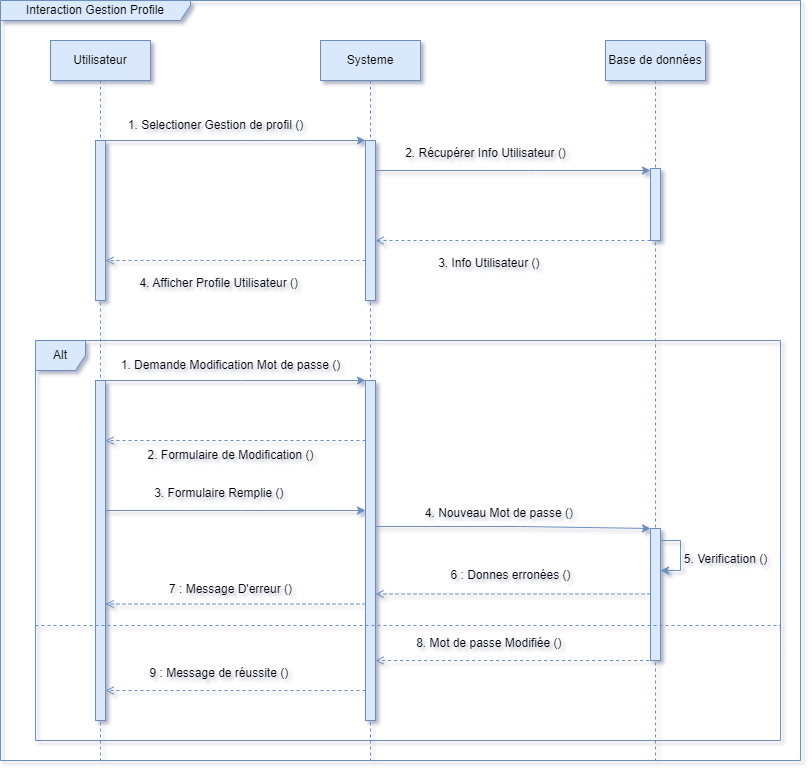

The diagram above was exported from draw.io. Its source (the exported page's mxGraphModel, read from the mxfile embedded in the PNG):
<mxGraphModel dx="1050" dy="579" grid="1" gridSize="10" guides="1" tooltips="1" connect="1" arrows="1" fold="1" page="1" pageScale="1" pageWidth="3300" pageHeight="4681" math="0" shadow="0">
  <root>
    <mxCell id="0" />
    <mxCell id="1" parent="0" />
    <mxCell id="jqSrXmjjVzCdSRK1WYDY-1" value="Interaction Gestion Profile" style="shape=umlFrame;whiteSpace=wrap;html=1;pointerEvents=0;recursiveResize=0;container=1;collapsible=0;width=190;height=20;fillColor=#dae8fc;strokeColor=#6c8ebf;" vertex="1" parent="1">
      <mxGeometry x="80" width="800" height="760" as="geometry" />
    </mxCell>
    <mxCell id="jqSrXmjjVzCdSRK1WYDY-35" value="1. Selectioner Gestion de profil ()" style="text;html=1;align=center;verticalAlign=middle;resizable=0;points=[];autosize=1;strokeColor=none;fillColor=none;" vertex="1" parent="jqSrXmjjVzCdSRK1WYDY-1">
      <mxGeometry x="115" y="110" width="200" height="30" as="geometry" />
    </mxCell>
    <mxCell id="jqSrXmjjVzCdSRK1WYDY-40" value="3. Info Utilisateur ()&amp;nbsp;" style="text;html=1;align=center;verticalAlign=middle;resizable=0;points=[];autosize=1;strokeColor=none;fillColor=none;" vertex="1" parent="jqSrXmjjVzCdSRK1WYDY-1">
      <mxGeometry x="425" y="248" width="130" height="30" as="geometry" />
    </mxCell>
    <mxCell id="jqSrXmjjVzCdSRK1WYDY-43" value="4. Afficher Profile Utilisateur ()&amp;nbsp;" style="text;html=1;align=center;verticalAlign=middle;resizable=0;points=[];autosize=1;strokeColor=none;fillColor=none;" vertex="1" parent="jqSrXmjjVzCdSRK1WYDY-1">
      <mxGeometry x="125" y="268" width="190" height="30" as="geometry" />
    </mxCell>
    <mxCell id="jqSrXmjjVzCdSRK1WYDY-2" value="Utilisateur" style="shape=umlLifeline;perimeter=lifelinePerimeter;whiteSpace=wrap;html=1;container=0;dropTarget=0;collapsible=0;recursiveResize=0;outlineConnect=0;portConstraint=eastwest;newEdgeStyle={&quot;edgeStyle&quot;:&quot;elbowEdgeStyle&quot;,&quot;elbow&quot;:&quot;vertical&quot;,&quot;curved&quot;:0,&quot;rounded&quot;:0};fillColor=#dae8fc;strokeColor=#6c8ebf;" vertex="1" parent="jqSrXmjjVzCdSRK1WYDY-1">
      <mxGeometry x="50" y="40" width="100" height="720" as="geometry" />
    </mxCell>
    <mxCell id="jqSrXmjjVzCdSRK1WYDY-3" value="" style="html=1;points=[];perimeter=orthogonalPerimeter;outlineConnect=0;targetShapes=umlLifeline;portConstraint=eastwest;newEdgeStyle={&quot;edgeStyle&quot;:&quot;elbowEdgeStyle&quot;,&quot;elbow&quot;:&quot;vertical&quot;,&quot;curved&quot;:0,&quot;rounded&quot;:0};fillColor=#dae8fc;strokeColor=#6c8ebf;" vertex="1" parent="jqSrXmjjVzCdSRK1WYDY-2">
      <mxGeometry x="45" y="100" width="10" height="160" as="geometry" />
    </mxCell>
    <mxCell id="jqSrXmjjVzCdSRK1WYDY-4" value="Systeme" style="shape=umlLifeline;perimeter=lifelinePerimeter;whiteSpace=wrap;html=1;container=0;dropTarget=0;collapsible=0;recursiveResize=0;outlineConnect=0;portConstraint=eastwest;newEdgeStyle={&quot;edgeStyle&quot;:&quot;elbowEdgeStyle&quot;,&quot;elbow&quot;:&quot;vertical&quot;,&quot;curved&quot;:0,&quot;rounded&quot;:0};fillColor=#dae8fc;strokeColor=#6c8ebf;" vertex="1" parent="jqSrXmjjVzCdSRK1WYDY-1">
      <mxGeometry x="320" y="40" width="100" height="720" as="geometry" />
    </mxCell>
    <mxCell id="jqSrXmjjVzCdSRK1WYDY-6" value="" style="html=1;points=[];perimeter=orthogonalPerimeter;outlineConnect=0;targetShapes=umlLifeline;portConstraint=eastwest;newEdgeStyle={&quot;edgeStyle&quot;:&quot;elbowEdgeStyle&quot;,&quot;elbow&quot;:&quot;vertical&quot;,&quot;curved&quot;:0,&quot;rounded&quot;:0};fillColor=#dae8fc;strokeColor=#6c8ebf;" vertex="1" parent="jqSrXmjjVzCdSRK1WYDY-4">
      <mxGeometry x="45" y="100" width="10" height="160" as="geometry" />
    </mxCell>
    <mxCell id="jqSrXmjjVzCdSRK1WYDY-7" value="Base de données" style="shape=umlLifeline;perimeter=lifelinePerimeter;whiteSpace=wrap;html=1;container=0;dropTarget=0;collapsible=0;recursiveResize=0;outlineConnect=0;portConstraint=eastwest;newEdgeStyle={&quot;edgeStyle&quot;:&quot;elbowEdgeStyle&quot;,&quot;elbow&quot;:&quot;vertical&quot;,&quot;curved&quot;:0,&quot;rounded&quot;:0};fillColor=#dae8fc;strokeColor=#6c8ebf;" vertex="1" parent="jqSrXmjjVzCdSRK1WYDY-1">
      <mxGeometry x="605" y="40" width="100" height="720" as="geometry" />
    </mxCell>
    <mxCell id="jqSrXmjjVzCdSRK1WYDY-33" value="" style="html=1;points=[];perimeter=orthogonalPerimeter;outlineConnect=0;targetShapes=umlLifeline;portConstraint=eastwest;newEdgeStyle={&quot;edgeStyle&quot;:&quot;elbowEdgeStyle&quot;,&quot;elbow&quot;:&quot;vertical&quot;,&quot;curved&quot;:0,&quot;rounded&quot;:0};fillColor=#dae8fc;strokeColor=#6c8ebf;" vertex="1" parent="jqSrXmjjVzCdSRK1WYDY-7">
      <mxGeometry x="45" y="128" width="10" height="72" as="geometry" />
    </mxCell>
    <mxCell id="jqSrXmjjVzCdSRK1WYDY-34" value="" style="edgeStyle=none;orthogonalLoop=1;jettySize=auto;html=1;rounded=0;fillColor=#dae8fc;strokeColor=#6c8ebf;" edge="1" parent="jqSrXmjjVzCdSRK1WYDY-1" source="jqSrXmjjVzCdSRK1WYDY-3" target="jqSrXmjjVzCdSRK1WYDY-6">
      <mxGeometry width="100" relative="1" as="geometry">
        <mxPoint x="205" y="140" as="sourcePoint" />
        <mxPoint x="305" y="140" as="targetPoint" />
        <Array as="points">
          <mxPoint x="245" y="140" />
        </Array>
      </mxGeometry>
    </mxCell>
    <mxCell id="jqSrXmjjVzCdSRK1WYDY-37" value="" style="edgeStyle=none;orthogonalLoop=1;jettySize=auto;html=1;rounded=0;fillColor=#dae8fc;strokeColor=#6c8ebf;" edge="1" parent="jqSrXmjjVzCdSRK1WYDY-1" source="jqSrXmjjVzCdSRK1WYDY-6" target="jqSrXmjjVzCdSRK1WYDY-33">
      <mxGeometry width="100" relative="1" as="geometry">
        <mxPoint x="395" y="180" as="sourcePoint" />
        <mxPoint x="495" y="180" as="targetPoint" />
        <Array as="points">
          <mxPoint x="535" y="170" />
        </Array>
      </mxGeometry>
    </mxCell>
    <mxCell id="jqSrXmjjVzCdSRK1WYDY-38" value="2. Récupérer Info Utilisateur ()" style="text;html=1;align=center;verticalAlign=middle;resizable=0;points=[];autosize=1;strokeColor=none;fillColor=none;" vertex="1" parent="jqSrXmjjVzCdSRK1WYDY-1">
      <mxGeometry x="395" y="138" width="180" height="30" as="geometry" />
    </mxCell>
    <mxCell id="jqSrXmjjVzCdSRK1WYDY-39" value="" style="edgeStyle=none;orthogonalLoop=1;jettySize=auto;html=1;rounded=0;fillColor=#dae8fc;strokeColor=#6c8ebf;dashed=1;endArrow=open;endFill=0;" edge="1" parent="jqSrXmjjVzCdSRK1WYDY-1" source="jqSrXmjjVzCdSRK1WYDY-33" target="jqSrXmjjVzCdSRK1WYDY-6">
      <mxGeometry width="100" relative="1" as="geometry">
        <mxPoint x="495" y="240" as="sourcePoint" />
        <mxPoint x="595" y="240" as="targetPoint" />
        <Array as="points">
          <mxPoint x="515" y="240" />
        </Array>
      </mxGeometry>
    </mxCell>
    <mxCell id="jqSrXmjjVzCdSRK1WYDY-42" value="" style="edgeStyle=none;orthogonalLoop=1;jettySize=auto;html=1;rounded=0;endArrow=open;endFill=0;dashed=1;fillColor=#dae8fc;strokeColor=#6c8ebf;" edge="1" parent="jqSrXmjjVzCdSRK1WYDY-1" source="jqSrXmjjVzCdSRK1WYDY-6" target="jqSrXmjjVzCdSRK1WYDY-3">
      <mxGeometry width="100" relative="1" as="geometry">
        <mxPoint x="195" y="250" as="sourcePoint" />
        <mxPoint x="295" y="250" as="targetPoint" />
        <Array as="points">
          <mxPoint x="255" y="260" />
        </Array>
      </mxGeometry>
    </mxCell>
    <mxCell id="jqSrXmjjVzCdSRK1WYDY-59" value="Alt" style="shape=umlFrame;whiteSpace=wrap;html=1;pointerEvents=0;recursiveResize=0;container=1;collapsible=0;width=50;fillColor=#dae8fc;strokeColor=#6c8ebf;" vertex="1" parent="1">
      <mxGeometry x="115" y="340" width="745" height="400" as="geometry" />
    </mxCell>
    <mxCell id="jqSrXmjjVzCdSRK1WYDY-62" style="edgeStyle=orthogonalEdgeStyle;rounded=0;orthogonalLoop=1;jettySize=auto;html=1;exitX=0.5;exitY=1;exitDx=0;exitDy=0;" edge="1" parent="jqSrXmjjVzCdSRK1WYDY-59">
      <mxGeometry relative="1" as="geometry">
        <mxPoint x="85" as="sourcePoint" />
        <mxPoint x="85" as="targetPoint" />
      </mxGeometry>
    </mxCell>
    <mxCell id="jqSrXmjjVzCdSRK1WYDY-63" value="" style="html=1;points=[];perimeter=orthogonalPerimeter;outlineConnect=0;targetShapes=umlLifeline;portConstraint=eastwest;newEdgeStyle={&quot;edgeStyle&quot;:&quot;elbowEdgeStyle&quot;,&quot;elbow&quot;:&quot;vertical&quot;,&quot;curved&quot;:0,&quot;rounded&quot;:0};fillColor=#dae8fc;strokeColor=#6c8ebf;" vertex="1" parent="jqSrXmjjVzCdSRK1WYDY-59">
      <mxGeometry x="60" y="40" width="10" height="340" as="geometry" />
    </mxCell>
    <mxCell id="jqSrXmjjVzCdSRK1WYDY-65" value="" style="html=1;points=[];perimeter=orthogonalPerimeter;outlineConnect=0;targetShapes=umlLifeline;portConstraint=eastwest;newEdgeStyle={&quot;edgeStyle&quot;:&quot;elbowEdgeStyle&quot;,&quot;elbow&quot;:&quot;vertical&quot;,&quot;curved&quot;:0,&quot;rounded&quot;:0};fillColor=#dae8fc;strokeColor=#6c8ebf;" vertex="1" parent="jqSrXmjjVzCdSRK1WYDY-59">
      <mxGeometry x="330" y="40" width="10" height="340" as="geometry" />
    </mxCell>
    <mxCell id="jqSrXmjjVzCdSRK1WYDY-67" value="" style="edgeStyle=none;orthogonalLoop=1;jettySize=auto;html=1;rounded=0;fillColor=#dae8fc;strokeColor=#6c8ebf;" edge="1" parent="jqSrXmjjVzCdSRK1WYDY-59" source="jqSrXmjjVzCdSRK1WYDY-63" target="jqSrXmjjVzCdSRK1WYDY-65">
      <mxGeometry width="100" relative="1" as="geometry">
        <mxPoint x="35" y="40" as="sourcePoint" />
        <mxPoint x="135" y="40" as="targetPoint" />
        <Array as="points">
          <mxPoint x="205" y="40" />
          <mxPoint x="265" y="40" />
        </Array>
      </mxGeometry>
    </mxCell>
    <mxCell id="jqSrXmjjVzCdSRK1WYDY-68" value="1. Demande Modification Mot de passe ()" style="text;html=1;align=center;verticalAlign=middle;resizable=0;points=[];autosize=1;strokeColor=none;fillColor=none;" vertex="1" parent="jqSrXmjjVzCdSRK1WYDY-59">
      <mxGeometry x="75" y="10" width="240" height="30" as="geometry" />
    </mxCell>
    <mxCell id="jqSrXmjjVzCdSRK1WYDY-70" value="" style="edgeStyle=none;orthogonalLoop=1;jettySize=auto;html=1;rounded=0;fillColor=#dae8fc;strokeColor=#6c8ebf;endArrow=open;endFill=0;dashed=1;" edge="1" parent="jqSrXmjjVzCdSRK1WYDY-59" source="jqSrXmjjVzCdSRK1WYDY-65" target="jqSrXmjjVzCdSRK1WYDY-63">
      <mxGeometry width="100" relative="1" as="geometry">
        <mxPoint x="155" y="90" as="sourcePoint" />
        <mxPoint x="255" y="90" as="targetPoint" />
        <Array as="points">
          <mxPoint x="205" y="100" />
        </Array>
      </mxGeometry>
    </mxCell>
    <mxCell id="jqSrXmjjVzCdSRK1WYDY-71" value="2. Formulaire de Modification ()" style="text;html=1;align=center;verticalAlign=middle;resizable=0;points=[];autosize=1;strokeColor=none;fillColor=none;" vertex="1" parent="jqSrXmjjVzCdSRK1WYDY-59">
      <mxGeometry x="100" y="100" width="190" height="30" as="geometry" />
    </mxCell>
    <mxCell id="jqSrXmjjVzCdSRK1WYDY-66" value="" style="html=1;points=[];perimeter=orthogonalPerimeter;outlineConnect=0;targetShapes=umlLifeline;portConstraint=eastwest;newEdgeStyle={&quot;edgeStyle&quot;:&quot;elbowEdgeStyle&quot;,&quot;elbow&quot;:&quot;vertical&quot;,&quot;curved&quot;:0,&quot;rounded&quot;:0};fillColor=#dae8fc;strokeColor=#6c8ebf;" vertex="1" parent="jqSrXmjjVzCdSRK1WYDY-59">
      <mxGeometry x="615" y="188" width="10" height="132" as="geometry" />
    </mxCell>
    <mxCell id="jqSrXmjjVzCdSRK1WYDY-74" value="" style="edgeStyle=none;orthogonalLoop=1;jettySize=auto;html=1;rounded=0;fillColor=#dae8fc;strokeColor=#6c8ebf;" edge="1" parent="jqSrXmjjVzCdSRK1WYDY-59" source="jqSrXmjjVzCdSRK1WYDY-63" target="jqSrXmjjVzCdSRK1WYDY-65">
      <mxGeometry width="100" relative="1" as="geometry">
        <mxPoint x="145" y="150" as="sourcePoint" />
        <mxPoint x="245" y="150" as="targetPoint" />
        <Array as="points">
          <mxPoint x="155" y="170" />
          <mxPoint x="205" y="170" />
        </Array>
      </mxGeometry>
    </mxCell>
    <mxCell id="jqSrXmjjVzCdSRK1WYDY-75" value="" style="line;strokeWidth=1;dashed=1;labelPosition=center;verticalLabelPosition=bottom;align=left;verticalAlign=top;spacingLeft=20;spacingTop=15;html=1;whiteSpace=wrap;fillColor=#dae8fc;strokeColor=#6c8ebf;" vertex="1" parent="jqSrXmjjVzCdSRK1WYDY-59">
      <mxGeometry y="280" width="745" height="10" as="geometry" />
    </mxCell>
    <mxCell id="jqSrXmjjVzCdSRK1WYDY-78" value="" style="edgeStyle=none;orthogonalLoop=1;jettySize=auto;html=1;rounded=0;fillColor=#dae8fc;strokeColor=#6c8ebf;" edge="1" parent="jqSrXmjjVzCdSRK1WYDY-59" source="jqSrXmjjVzCdSRK1WYDY-65" target="jqSrXmjjVzCdSRK1WYDY-66">
      <mxGeometry width="100" relative="1" as="geometry">
        <mxPoint x="455" y="190" as="sourcePoint" />
        <mxPoint x="555" y="190" as="targetPoint" />
        <Array as="points">
          <mxPoint x="485" y="186" />
        </Array>
      </mxGeometry>
    </mxCell>
    <mxCell id="jqSrXmjjVzCdSRK1WYDY-81" value="" style="edgeStyle=none;orthogonalLoop=1;jettySize=auto;html=1;rounded=0;fillColor=#dae8fc;strokeColor=#6c8ebf;" edge="1" parent="jqSrXmjjVzCdSRK1WYDY-59" source="jqSrXmjjVzCdSRK1WYDY-66" target="jqSrXmjjVzCdSRK1WYDY-66">
      <mxGeometry width="100" relative="1" as="geometry">
        <mxPoint x="635" y="190" as="sourcePoint" />
        <mxPoint x="705" y="190" as="targetPoint" />
        <Array as="points">
          <mxPoint x="645" y="200" />
          <mxPoint x="645" y="210" />
          <mxPoint x="645" y="230" />
          <mxPoint x="625" y="230" />
        </Array>
      </mxGeometry>
    </mxCell>
    <mxCell id="jqSrXmjjVzCdSRK1WYDY-82" value="5. Verification ()" style="text;html=1;align=center;verticalAlign=middle;resizable=0;points=[];autosize=1;strokeColor=none;fillColor=none;" vertex="1" parent="jqSrXmjjVzCdSRK1WYDY-59">
      <mxGeometry x="635" y="204" width="110" height="30" as="geometry" />
    </mxCell>
    <mxCell id="jqSrXmjjVzCdSRK1WYDY-83" value="" style="edgeStyle=none;orthogonalLoop=1;jettySize=auto;html=1;rounded=0;fillColor=#dae8fc;strokeColor=#6c8ebf;endArrow=open;endFill=0;dashed=1;" edge="1" parent="jqSrXmjjVzCdSRK1WYDY-59">
      <mxGeometry width="100" relative="1" as="geometry">
        <mxPoint x="615" y="253.5" as="sourcePoint" />
        <mxPoint x="340" y="253.5" as="targetPoint" />
        <Array as="points">
          <mxPoint x="520" y="253.5" />
        </Array>
      </mxGeometry>
    </mxCell>
    <mxCell id="jqSrXmjjVzCdSRK1WYDY-84" value="6 : Donnes erronées ()" style="text;html=1;align=center;verticalAlign=middle;resizable=0;points=[];autosize=1;strokeColor=none;fillColor=none;" vertex="1" parent="jqSrXmjjVzCdSRK1WYDY-59">
      <mxGeometry x="405" y="220" width="140" height="30" as="geometry" />
    </mxCell>
    <mxCell id="jqSrXmjjVzCdSRK1WYDY-85" value="7 : Message D'erreur ()" style="text;html=1;align=center;verticalAlign=middle;resizable=0;points=[];autosize=1;strokeColor=none;fillColor=none;" vertex="1" parent="jqSrXmjjVzCdSRK1WYDY-59">
      <mxGeometry x="120" y="234" width="150" height="30" as="geometry" />
    </mxCell>
    <mxCell id="jqSrXmjjVzCdSRK1WYDY-86" value="" style="edgeStyle=none;orthogonalLoop=1;jettySize=auto;html=1;rounded=0;fillColor=#dae8fc;strokeColor=#6c8ebf;endArrow=open;endFill=0;dashed=1;" edge="1" parent="jqSrXmjjVzCdSRK1WYDY-59" target="jqSrXmjjVzCdSRK1WYDY-63">
      <mxGeometry width="100" relative="1" as="geometry">
        <mxPoint x="330" y="263.5" as="sourcePoint" />
        <mxPoint x="55" y="263.5" as="targetPoint" />
        <Array as="points">
          <mxPoint x="235" y="263.5" />
        </Array>
      </mxGeometry>
    </mxCell>
    <mxCell id="jqSrXmjjVzCdSRK1WYDY-92" value="" style="edgeStyle=none;orthogonalLoop=1;jettySize=auto;html=1;rounded=0;fillColor=#dae8fc;strokeColor=#6c8ebf;endArrow=open;endFill=0;dashed=1;" edge="1" parent="jqSrXmjjVzCdSRK1WYDY-59" source="jqSrXmjjVzCdSRK1WYDY-65" target="jqSrXmjjVzCdSRK1WYDY-63">
      <mxGeometry width="100" relative="1" as="geometry">
        <mxPoint x="325" y="350" as="sourcePoint" />
        <mxPoint x="265" y="340" as="targetPoint" />
        <Array as="points">
          <mxPoint x="205" y="350" />
        </Array>
      </mxGeometry>
    </mxCell>
    <mxCell id="jqSrXmjjVzCdSRK1WYDY-76" value="3. Formulaire Remplie ()&amp;nbsp;" style="text;html=1;align=center;verticalAlign=middle;resizable=0;points=[];autosize=1;strokeColor=none;fillColor=none;" vertex="1" parent="1">
      <mxGeometry x="220" y="478" width="160" height="30" as="geometry" />
    </mxCell>
    <mxCell id="jqSrXmjjVzCdSRK1WYDY-80" value="4. Nouveau Mot de passe ()&amp;nbsp;" style="text;html=1;align=center;verticalAlign=middle;resizable=0;points=[];autosize=1;strokeColor=none;fillColor=none;" vertex="1" parent="1">
      <mxGeometry x="495" y="498" width="170" height="30" as="geometry" />
    </mxCell>
    <mxCell id="jqSrXmjjVzCdSRK1WYDY-88" value="" style="edgeStyle=none;orthogonalLoop=1;jettySize=auto;html=1;rounded=0;fillColor=#dae8fc;strokeColor=#6c8ebf;dashed=1;endArrow=open;endFill=0;" edge="1" parent="1" source="jqSrXmjjVzCdSRK1WYDY-7" target="jqSrXmjjVzCdSRK1WYDY-65">
      <mxGeometry width="100" relative="1" as="geometry">
        <mxPoint x="560" y="670" as="sourcePoint" />
        <mxPoint x="660" y="670" as="targetPoint" />
        <Array as="points">
          <mxPoint x="560" y="660" />
        </Array>
      </mxGeometry>
    </mxCell>
    <mxCell id="jqSrXmjjVzCdSRK1WYDY-90" value="8. Mot de passe Modifiée ()&amp;nbsp;" style="text;html=1;align=center;verticalAlign=middle;resizable=0;points=[];autosize=1;strokeColor=none;fillColor=none;" vertex="1" parent="1">
      <mxGeometry x="485" y="628" width="170" height="30" as="geometry" />
    </mxCell>
    <mxCell id="jqSrXmjjVzCdSRK1WYDY-93" value="9 : Message de réussite ()&amp;nbsp;" style="text;html=1;align=center;verticalAlign=middle;resizable=0;points=[];autosize=1;strokeColor=none;fillColor=none;" vertex="1" parent="1">
      <mxGeometry x="215" y="658" width="170" height="30" as="geometry" />
    </mxCell>
  </root>
</mxGraphModel>